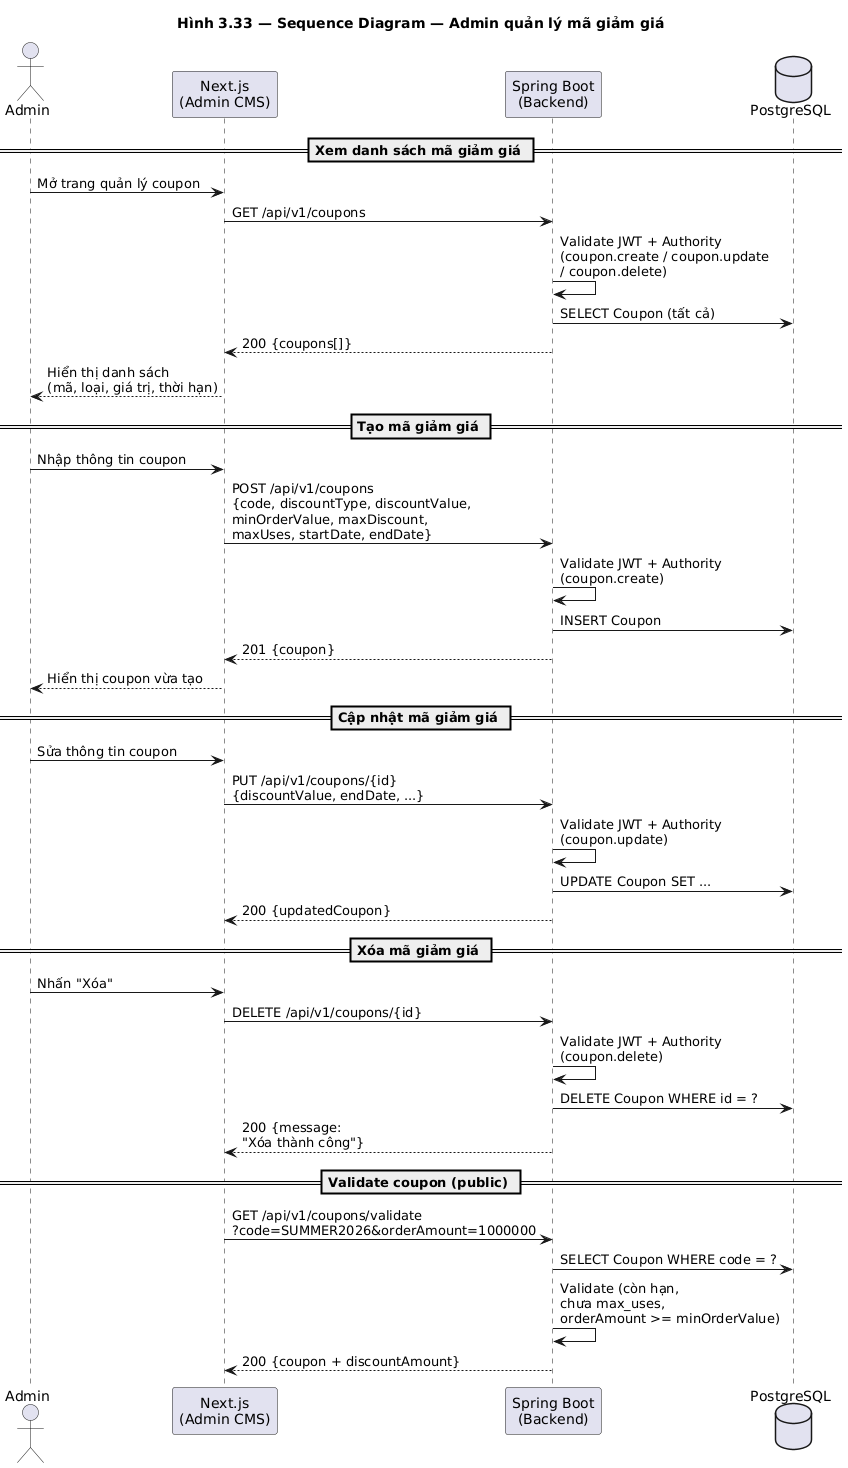

The diagram above was rendered by PlantUML. Its source (embedded in the PNG):
@startuml seq_admin_coupon
title Hình 3.33 — Sequence Diagram — Admin quản lý mã giảm giá

actor Admin
participant "Next.js\n(Admin CMS)" as FE
participant "Spring Boot\n(Backend)" as BE
database "PostgreSQL" as DB

== Xem danh sách mã giảm giá ==
Admin -> FE : Mở trang quản lý coupon
FE -> BE : GET /api/v1/coupons
BE -> BE : Validate JWT + Authority\n(coupon.create / coupon.update\n/ coupon.delete)
BE -> DB : SELECT Coupon (tất cả)
BE --> FE : 200 {coupons[]}
FE --> Admin : Hiển thị danh sách\n(mã, loại, giá trị, thời hạn)

== Tạo mã giảm giá ==
Admin -> FE : Nhập thông tin coupon
FE -> BE : POST /api/v1/coupons\n{code, discountType, discountValue,\nminOrderValue, maxDiscount,\nmaxUses, startDate, endDate}
BE -> BE : Validate JWT + Authority\n(coupon.create)
BE -> DB : INSERT Coupon
BE --> FE : 201 {coupon}
FE --> Admin : Hiển thị coupon vừa tạo

== Cập nhật mã giảm giá ==
Admin -> FE : Sửa thông tin coupon
FE -> BE : PUT /api/v1/coupons/{id}\n{discountValue, endDate, ...}
BE -> BE : Validate JWT + Authority\n(coupon.update)
BE -> DB : UPDATE Coupon SET ...
BE --> FE : 200 {updatedCoupon}

== Xóa mã giảm giá ==
Admin -> FE : Nhấn "Xóa"
FE -> BE : DELETE /api/v1/coupons/{id}
BE -> BE : Validate JWT + Authority\n(coupon.delete)
BE -> DB : DELETE Coupon WHERE id = ?
BE --> FE : 200 {message:\n"Xóa thành công"}

== Validate coupon (public) ==
FE -> BE : GET /api/v1/coupons/validate\n?code=SUMMER2026&orderAmount=1000000
BE -> DB : SELECT Coupon WHERE code = ?
BE -> BE : Validate (còn hạn,\nchưa max_uses,\norderAmount >= minOrderValue)
BE --> FE : 200 {coupon + discountAmount}

@enduml